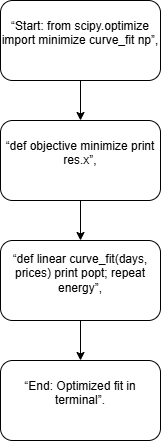

The diagram above was exported from draw.io. Its source (the exported page's mxGraphModel, read from the mxfile embedded in the PNG):
<mxGraphModel dx="860" dy="499" grid="1" gridSize="10" guides="1" tooltips="1" connect="1" arrows="1" fold="1" page="1" pageScale="1" pageWidth="827" pageHeight="1169" math="0" shadow="0">
  <root>
    <mxCell id="0" />
    <mxCell id="1" parent="0" />
    <mxCell id="wuRM4qGOBhHXp3mvCZaL-5" edge="1" parent="1" source="wuRM4qGOBhHXp3mvCZaL-1" style="edgeStyle=orthogonalEdgeStyle;rounded=0;orthogonalLoop=1;jettySize=auto;html=1;exitX=0.5;exitY=1;exitDx=0;exitDy=0;entryX=0.5;entryY=0;entryDx=0;entryDy=0;" target="wuRM4qGOBhHXp3mvCZaL-2">
      <mxGeometry relative="1" as="geometry" />
    </mxCell>
    <mxCell id="wuRM4qGOBhHXp3mvCZaL-1" parent="1" style="rounded=1;whiteSpace=wrap;html=1;" value="&#10;“Start: from scipy.optimize import minimize curve_fit np”,&#10;&#10;" vertex="1">
      <mxGeometry height="80" width="160" x="280" as="geometry" />
    </mxCell>
    <mxCell id="wuRM4qGOBhHXp3mvCZaL-6" edge="1" parent="1" source="wuRM4qGOBhHXp3mvCZaL-2" style="edgeStyle=orthogonalEdgeStyle;rounded=0;orthogonalLoop=1;jettySize=auto;html=1;exitX=0.5;exitY=1;exitDx=0;exitDy=0;entryX=0.5;entryY=0;entryDx=0;entryDy=0;" target="wuRM4qGOBhHXp3mvCZaL-3">
      <mxGeometry relative="1" as="geometry" />
    </mxCell>
    <mxCell id="wuRM4qGOBhHXp3mvCZaL-2" parent="1" style="rounded=1;whiteSpace=wrap;html=1;" value="&#10;“def objective minimize print res.x”,&#10;&#10;" vertex="1">
      <mxGeometry height="80" width="160" x="280" y="120" as="geometry" />
    </mxCell>
    <mxCell id="wuRM4qGOBhHXp3mvCZaL-7" edge="1" parent="1" source="wuRM4qGOBhHXp3mvCZaL-3" style="edgeStyle=orthogonalEdgeStyle;rounded=0;orthogonalLoop=1;jettySize=auto;html=1;exitX=0.5;exitY=1;exitDx=0;exitDy=0;entryX=0.5;entryY=0;entryDx=0;entryDy=0;" target="wuRM4qGOBhHXp3mvCZaL-4">
      <mxGeometry relative="1" as="geometry" />
    </mxCell>
    <mxCell id="wuRM4qGOBhHXp3mvCZaL-3" parent="1" style="rounded=1;whiteSpace=wrap;html=1;" value="&#10;“def linear curve_fit(days, prices) print popt; repeat energy”,&#10;&#10;" vertex="1">
      <mxGeometry height="80" width="160" x="280" y="240" as="geometry" />
    </mxCell>
    <mxCell id="wuRM4qGOBhHXp3mvCZaL-4" parent="1" style="rounded=1;whiteSpace=wrap;html=1;" value="&#10;“End: Optimized fit in terminal”.&#10;&#10;" vertex="1">
      <mxGeometry height="80" width="160" x="280" y="360" as="geometry" />
    </mxCell>
  </root>
</mxGraphModel>